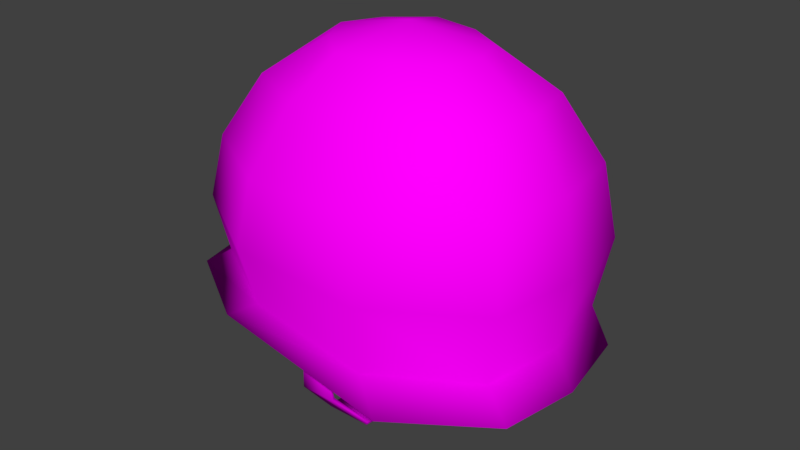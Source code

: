 # Source: CapaceteSoldado.blend  (saved by Blender 2.79.0; exported with 4.5.12 LTS)
import bpy
from mathutils import Matrix  # noqa: F401  (used for matrix-valued properties, if any)

bpy.ops.wm.read_factory_settings(use_empty=True)
scene = bpy.context.scene
scene.name = 'Scene'

# ---- collections
col_collection_1 = bpy.data.collections.new('Collection 1'); scene.collection.children.link(col_collection_1)

# ---- images (referenced by path relative to the original .blend; pixels are not part of the script)
import os
ASSET_DIR = os.environ.get("B2B_ASSET_DIR", "")  # directory of the original .blend (textures are referenced by path, not embedded)
HERE = os.path.dirname(os.path.abspath(__file__))  # packed textures are extracted next to this script under _unpacked/

def load_image(name, relpath, width, height, colorspace="sRGB"):
    """Load a texture the original file referenced (path relative to the .blend, or extracted next to this script)."""
    p = next((c for c in (os.path.join(HERE, relpath), os.path.join(ASSET_DIR, relpath)) if relpath and os.path.exists(c)), "")
    if p:
        img = bpy.data.images.load(p, check_existing=True)
        img.name = name
    else:  # same state as the original file: an image datablock whose file is absent (Cycles renders it pink)
        img = bpy.data.images.new(name, width, height)
        img.source = "FILE"
        img.filepath = "//" + (relpath or name)
    img.colorspace_settings.name = colorspace
    return img
img_capacetesoldado_png = load_image('CapaceteSoldado.png', 'CapaceteSoldado.png', 1024, 1024, 'sRGB')

# ---- materials (node trees are filled in below, after node groups)
mat_material = bpy.data.materials.new('Material')
mat_material.alpha_threshold = 0.0
mat_material.roughness = 0.5
mat_material.line_color = (0.0, 0.0, 0.0, 1.0)

# ---- material node trees
mat_material.use_nodes = True; mat_material.node_tree.nodes.clear()
_N = mat_material.node_tree.nodes; _L = mat_material.node_tree.links
n0 = _N.new('ShaderNodeOutputMaterial'); n0.name = 'Material Output'; n0.location = (300, 300)
n1 = _N.new('ShaderNodeBsdfDiffuse'); n1.name = 'Diffuse BSDF'; n1.location = (10, 300)
n2 = _N.new('ShaderNodeTexImage'); n2.name = 'Image Texture'; n2.location = (-71, 90)
n2.width = 140
n2.image = img_capacetesoldado_png
_L.new(n1.outputs[0], n0.inputs[0])
_L.new(n2.outputs[0], n1.inputs[0])
n0.is_active_output = True

# ---- world
world_world = bpy.data.worlds.new('World'); scene.world = world_world
world_world.color = (0.05088, 0.05088, 0.05088)
world_world.use_sun_shadow = False
world_world.sun_shadow_jitter_overblur = 0.0
world_world.cycles.sampling_method = 'MANUAL'

# ---- meshes
me_esfera_uv_001 = bpy.data.meshes.new('Esfera UV.001')
me_esfera_uv_001.from_pydata([(0.3314, -0.1913, 0.9062), (0.6124, -0.3264, 0.7071), (0.8001, -0.4348, 0.3827), (0.866, -0.4729, -4.371e-08), (0.8001, -0.4348, -0.3827), (0.1309, -0.3132, 0.9062), (0.2418, -0.5299, 0.7071), (0.316, -0.7336, 0.3827), (0.342, -0.8051, -4.371e-08), (0.316, -0.7336, -0.3827), (-0.1309, -0.3596, 0.9062), (-0.2418, -0.5412, 0.7071), (-0.316, -0.7449, 0.3827), (-0.342, -0.8165, 0.05142), (-0.316, -0.7449, -0.2523), (-0.3314, -0.1913, 0.9062), (-0.6124, -0.3536, 0.7071), (-0.8001, -0.4619, 0.3827), (-0.866, -0.5, 0.05142), (-0.8001, -0.4619, -0.2523), (-1.005, -0.4619, -0.3916), (-0.5211, -0.7593, -0.3916), (0.4219, -0.7685, -0.568), (0.906, -0.4348, -0.568), (-0.937, -0.3317, -0.3764), (-0.4876, -0.6788, -0.3764), (0.3877, -0.6895, -0.5824), (0.837, -0.3, -0.5824), (-0.5007, -0.4536, 0.07945), (0.4121, -0.4463, -0.06466), (-0.2142, -0.2386, 0.8327), (0.1075, -0.236, 0.7827), (0.2937, -0.6121, -0.3723), (0.6472, -0.3057, -0.3723), (-0.7386, -0.3306, -0.2103), (-0.3948, -0.6037, -0.2103), (-0.06297, -0.689, -0.4162), (0.06297, -0.689, -0.4162), (-0.2663, -0.3157, -1.042), (-0.0158, -0.3157, -1.042), (-0.1726, -0.5882, -0.7291), (0.01561, -0.5882, -0.7291), (-0.06297, -0.7081, -0.4223), (0.06297, -0.7081, -0.4223), (-0.2663, -0.3247, -1.06), (-0.0158, -0.3254, -1.06), (-0.1726, -0.6053, -0.7396), (0.01561, -0.6058, -0.7387), (0.3314, 0.1913, 0.9062), (0.6124, 0.3264, 0.7071), (0.8001, 0.4348, 0.3827), (0.866, 0.4729, -4.371e-08), (0.8001, 0.4348, -0.3827), (0.1309, 0.3132, 0.9062), (0.2418, 0.5299, 0.7071), (0.316, 0.7336, 0.3827), (0.342, 0.8051, -4.371e-08), (0.316, 0.7336, -0.3827), (-0.1309, 0.3596, 0.9062), (-0.2418, 0.5412, 0.7071), (-0.316, 0.7449, 0.3827), (-0.342, 0.8165, 0.05142), (-0.316, 0.7449, -0.2523), (-0.3314, 0.1913, 0.9062), (-0.6124, 0.3536, 0.7071), (-0.8001, 0.4619, 0.3827), (-0.866, 0.5, 0.05142), (-0.8001, 0.4619, -0.2523), (-0.01441, 0.0, 0.9991), (-1.005, 0.4619, -0.3916), (-0.5211, 0.7593, -0.3916), (-1.102, 0.0, -0.3916), (-0.8963, 0.0, -0.2523), (-0.9623, 0.0, 0.05142), (-0.8963, 0.0, 0.3827), (-0.7086, 0.0, 0.7071), (0.4219, 0.7685, -0.568), (0.906, 0.4348, -0.568), (-0.4277, 0.0, 0.9062), (0.9734, 0.0, -0.5817), (0.8675, 0.0, -0.3827), (0.9335, 0.0, -4.371e-08), (0.8675, 0.0, 0.3827), (0.6798, 0.0, 0.7071), (0.3988, 0.0, 0.9062), (-0.937, 0.3317, -0.3764), (-0.4876, 0.6788, -0.3764), (-1.026, 0.0, -0.3764), (0.3877, 0.6895, -0.5824), (0.837, 0.3, -0.5824), (0.8996, 0.0, -0.5983), (-0.5007, 0.4536, 0.07945), (-0.7064, 0.0, 0.07945), (0.4121, 0.4463, -0.06466), (0.6131, 0.0, -0.07584), (-0.2142, 0.2386, 0.8327), (-0.2905, 0.0, 0.8327), (0.1075, 0.236, 0.7827), (0.1773, 0.0, 0.7788), (-0.0566, 0.0, 0.8057), (0.2937, 0.6121, -0.3723), (0.6472, 0.3057, -0.3723), (-0.8089, 0.0, -0.2103), (-0.7386, 0.3306, -0.2103), (-0.3948, 0.6037, -0.2103), (0.6965, 0.0, -0.3849), (-0.06297, 0.689, -0.4162), (0.06297, 0.689, -0.4162), (-0.2663, 0.0, -1.086), (-0.0158, 0.0, -1.086), (-0.2663, 0.3157, -1.042), (-0.0158, 0.3157, -1.042), (-0.1726, 0.5882, -0.7291), (0.01561, 0.5882, -0.7291), (-0.06297, 0.7081, -0.4223), (0.06297, 0.7081, -0.4223), (-0.2663, 0.0, -1.106), (-0.0158, 0.0, -1.106), (-0.2663, 0.3247, -1.06), (-0.0158, 0.3254, -1.06), (-0.1726, 0.6053, -0.7396), (0.01561, 0.6058, -0.7387)], [], [(1, 0, 5, 6), (4, 3, 8, 9), (2, 1, 6, 7), (3, 2, 7, 8), (9, 8, 13, 14), (7, 6, 11, 12), (8, 7, 12, 13), (6, 5, 10, 11), (13, 12, 17, 18), (11, 10, 15, 16), (9, 14, 21, 22), (14, 13, 18, 19), (12, 11, 16, 17), (14, 19, 20, 21), (19, 18, 73, 72), (84, 68, 0), (5, 68, 10), (3, 4, 80, 81), (18, 17, 74, 73), (20, 19, 72, 71), (16, 15, 78, 75), (10, 68, 15), (17, 16, 75, 74), (0, 68, 5), (1, 2, 82, 83), (0, 1, 83, 84), (78, 15, 68), (2, 3, 81, 82), (4, 23, 79, 80), (4, 9, 22, 23), (79, 23, 27, 90), (23, 22, 26, 27), (22, 21, 25, 26), (20, 71, 87, 24), (21, 20, 24, 25), (33, 32, 29), (34, 102, 92, 28), (32, 35, 28, 29), (105, 33, 29, 94), (35, 34, 28), (28, 92, 96, 30), (29, 28, 30, 31), (94, 29, 31, 98), (98, 31, 99), (31, 30, 99), (30, 96, 99), (25, 24, 34, 35), (90, 27, 33, 105), (26, 25, 35, 32), (24, 87, 102, 34), (27, 26, 32, 33), (38, 39, 109, 108), (40, 41, 39, 38), (36, 37, 41, 40), (44, 116, 117, 45), (46, 44, 45, 47), (42, 46, 47, 43), (36, 40, 46, 42), (37, 36, 42, 43), (109, 39, 45, 117), (38, 108, 116, 44), (39, 41, 47, 45), (40, 38, 44, 46), (41, 37, 43, 47), (49, 54, 53, 48), (52, 57, 56, 51), (50, 55, 54, 49), (51, 56, 55, 50), (57, 62, 61, 56), (55, 60, 59, 54), (56, 61, 60, 55), (54, 59, 58, 53), (61, 66, 65, 60), (59, 64, 63, 58), (57, 76, 70, 62), (62, 67, 66, 61), (60, 65, 64, 59), (62, 70, 69, 67), (67, 72, 73, 66), (84, 48, 68), (53, 58, 68), (51, 81, 80, 52), (66, 73, 74, 65), (69, 71, 72, 67), (64, 75, 78, 63), (58, 63, 68), (65, 74, 75, 64), (48, 53, 68), (49, 83, 82, 50), (48, 84, 83, 49), (78, 68, 63), (50, 82, 81, 51), (52, 80, 79, 77), (52, 77, 76, 57), (79, 90, 89, 77), (77, 89, 88, 76), (76, 88, 86, 70), (69, 85, 87, 71), (70, 86, 85, 69), (101, 93, 100), (103, 91, 92, 102), (100, 93, 91, 104), (105, 94, 93, 101), (104, 91, 103), (91, 95, 96, 92), (93, 97, 95, 91), (94, 98, 97, 93), (98, 99, 97), (97, 99, 95), (95, 99, 96), (86, 104, 103, 85), (90, 105, 101, 89), (88, 100, 104, 86), (85, 103, 102, 87), (89, 101, 100, 88), (110, 108, 109, 111), (112, 110, 111, 113), (106, 112, 113, 107), (118, 119, 117, 116), (120, 121, 119, 118), (114, 115, 121, 120), (106, 114, 120, 112), (107, 115, 114, 106), (109, 117, 119, 111), (108, 116, 117, 109), (110, 118, 116, 108), (111, 119, 121, 113), (112, 120, 118, 110), (113, 121, 115, 107)])
me_esfera_uv_001.polygons.foreach_set('use_smooth', [True] * 129)
_uv = me_esfera_uv_001.uv_layers.new(name='Mapa UV')
_uv.uv.foreach_set('vector', [0.572, 0.8633, 0.4954, 0.9269, 0.4395, 0.8961, 0.4733, 0.8243, 0.7239, 0.5878, 0.6767, 0.695, 0.5278, 0.6377, 0.5544, 0.5313, 0.6297, 0.7828, 0.572, 0.8633, 0.4733, 0.8243, 0.5006, 0.7338, 0.6767, 0.695, 0.6297, 0.7828, 0.5006, 0.7338, 0.5278, 0.6377, 0.5544, 0.5313, 0.5278, 0.6377, 0.3509, 0.6271, 0.3557, 0.5369, 0.5006, 0.7338, 0.4733, 0.8243, 0.3558, 0.8086, 0.3509, 0.7141, 0.5278, 0.6377, 0.5006, 0.7338, 0.3509, 0.7141, 0.3509, 0.6271, 0.4733, 0.8243, 0.4395, 0.8961, 0.3742, 0.8788, 0.3558, 0.8086, 0.3509, 0.6271, 0.3509, 0.7141, 0.2152, 0.7278, 0.1938, 0.6427, 0.3558, 0.8086, 0.3742, 0.8788, 0.3094, 0.9061, 0.2521, 0.8204, 0.466, 0.3734, 0.3076, 0.4605, 0.244, 0.4307, 0.4667, 0.3219, 0.3557, 0.5369, 0.3509, 0.6271, 0.1938, 0.6427, 0.178, 0.5479, 0.3509, 0.7141, 0.3558, 0.8086, 0.2521, 0.8204, 0.2152, 0.7278, 0.3076, 0.4605, 0.1594, 0.5064, 0.1207, 0.4649, 0.244, 0.4307, 0.178, 0.5479, 0.1938, 0.6427, 0.04618, 0.6857, 0.02623, 0.5847, 0.5265, 0.981, 0.3904, 0.9908, 0.4954, 0.9269, 0.4395, 0.8961, 0.3904, 0.9908, 0.3742, 0.8788, 0.6767, 0.695, 0.7239, 0.5878, 0.8536, 0.6499, 0.8018, 0.7658, 0.1938, 0.6427, 0.2152, 0.7278, 0.0919, 0.7886, 0.04618, 0.6857, 0.1207, 0.4649, 0.1594, 0.5064, 0.03564, 0.5383, 0.01356, 0.4656, 0.2521, 0.8204, 0.3094, 0.9061, 0.2589, 0.9497, 0.1679, 0.883, 0.3742, 0.8788, 0.3904, 0.9908, 0.3094, 0.9061, 0.2152, 0.7278, 0.2521, 0.8204, 0.1679, 0.883, 0.0919, 0.7886, 0.4954, 0.9269, 0.3904, 0.9908, 0.4395, 0.8961, 0.572, 0.8633, 0.6297, 0.7828, 0.7243, 0.867, 0.629, 0.9387, 0.4954, 0.9269, 0.572, 0.8633, 0.629, 0.9387, 0.5265, 0.981, 0.2589, 0.9497, 0.3094, 0.9061, 0.3904, 0.9908, 0.6297, 0.7828, 0.6767, 0.695, 0.8018, 0.7658, 0.7243, 0.867, 0.5923, 0.2906, 0.5642, 0.2419, 0.6176, 0.1443, 0.6745, 0.19, 0.5923, 0.2906, 0.466, 0.3734, 0.4667, 0.3219, 0.5642, 0.2419, 0.6176, 0.1443, 0.5642, 0.2419, 0.5548, 0.2081, 0.5987, 0.1374, 0.5642, 0.2419, 0.4667, 0.3219, 0.4526, 0.3037, 0.5548, 0.2081, 0.4667, 0.3219, 0.244, 0.4307, 0.2375, 0.4068, 0.4526, 0.3037, 0.1207, 0.4649, 0.01356, 0.4656, 0.01732, 0.447, 0.1016, 0.4415, 0.244, 0.4307, 0.1207, 0.4649, 0.1016, 0.4415, 0.2375, 0.4068, 0.4858, 0.1857, 0.4053, 0.2731, 0.3802, 0.1858, 0.1185, 0.383, 0.03089, 0.378, 0.03907, 0.3009, 0.1633, 0.293, 0.4053, 0.2731, 0.23, 0.352, 0.1633, 0.293, 0.3802, 0.1858, 0.5231, 0.1112, 0.4858, 0.1857, 0.3802, 0.1858, 0.4445, 0.0794, 0.23, 0.352, 0.1185, 0.383, 0.1633, 0.293, 0.1633, 0.293, 0.03907, 0.3009, 0.07421, 0.08482, 0.136, 0.1068, 0.3802, 0.1858, 0.1633, 0.293, 0.136, 0.1068, 0.197, 0.07858, 0.4445, 0.0794, 0.3802, 0.1858, 0.197, 0.07858, 0.2069, 0.01339, 0.2069, 0.01339, 0.197, 0.07858, 0.1325, 0.03213, 0.197, 0.07858, 0.136, 0.1068, 0.1325, 0.03213, 0.136, 0.1068, 0.07421, 0.08482, 0.1325, 0.03213, 0.2375, 0.4068, 0.1016, 0.4415, 0.1185, 0.383, 0.23, 0.352, 0.5987, 0.1374, 0.5548, 0.2081, 0.4858, 0.1857, 0.5231, 0.1112, 0.4526, 0.3037, 0.2375, 0.4068, 0.23, 0.352, 0.4053, 0.2731, 0.1016, 0.4415, 0.01732, 0.447, 0.03089, 0.378, 0.1185, 0.383, 0.5548, 0.2081, 0.4526, 0.3037, 0.4053, 0.2731, 0.4858, 0.1857, 0.8519, 0.2714, 0.7218, 0.318, 0.6955, 0.1507, 0.8029, 0.1234, 0.8939, 0.4605, 0.8167, 0.5106, 0.7218, 0.318, 0.8519, 0.2714, 0.9096, 0.5545, 0.9051, 0.583, 0.8167, 0.5106, 0.8939, 0.4605, 0.8608, 0.2688, 0.8109, 0.1194, 0.9487, 0.08246, 0.9868, 0.2597, 0.901, 0.4589, 0.8608, 0.2688, 0.9868, 0.2597, 0.9877, 0.4824, 0.9148, 0.5543, 0.901, 0.4589, 0.9877, 0.4824, 0.912, 0.5981, 0.9096, 0.5545, 0.8939, 0.4605, 0.901, 0.4589, 0.9148, 0.5543, 0.9051, 0.583, 0.9096, 0.5545, 0.9148, 0.5543, 0.912, 0.5981, 0.6955, 0.1507, 0.7218, 0.318, 0.7123, 0.3211, 0.6862, 0.1508, 0.8519, 0.2714, 0.8029, 0.1234, 0.8109, 0.1194, 0.8608, 0.2688, 0.7218, 0.318, 0.8167, 0.5106, 0.8103, 0.5157, 0.7123, 0.3211, 0.8939, 0.4605, 0.8519, 0.2714, 0.8608, 0.2688, 0.901, 0.4589, 0.8167, 0.5106, 0.9051, 0.583, 0.912, 0.5981, 0.8103, 0.5157, 0.572, 0.8633, 0.4733, 0.8243, 0.4395, 0.8961, 0.4954, 0.9269, 0.7239, 0.5878, 0.5544, 0.5313, 0.5278, 0.6377, 0.6767, 0.695, 0.6297, 0.7828, 0.5006, 0.7338, 0.4733, 0.8243, 0.572, 0.8633, 0.6767, 0.695, 0.5278, 0.6377, 0.5006, 0.7338, 0.6297, 0.7828, 0.5544, 0.5313, 0.3557, 0.5369, 0.3509, 0.6271, 0.5278, 0.6377, 0.5006, 0.7338, 0.3509, 0.7141, 0.3558, 0.8086, 0.4733, 0.8243, 0.5278, 0.6377, 0.3509, 0.6271, 0.3509, 0.7141, 0.5006, 0.7338, 0.4733, 0.8243, 0.3558, 0.8086, 0.3742, 0.8788, 0.4395, 0.8961, 0.3509, 0.6271, 0.1938, 0.6427, 0.2152, 0.7278, 0.3509, 0.7141, 0.3558, 0.8086, 0.2521, 0.8204, 0.3094, 0.9061, 0.3742, 0.8788, 0.466, 0.3734, 0.4667, 0.3219, 0.244, 0.4307, 0.3076, 0.4605, 0.3557, 0.5369, 0.178, 0.5479, 0.1938, 0.6427, 0.3509, 0.6271, 0.3509, 0.7141, 0.2152, 0.7278, 0.2521, 0.8204, 0.3558, 0.8086, 0.3076, 0.4605, 0.244, 0.4307, 0.1207, 0.4649, 0.1594, 0.5064, 0.178, 0.5479, 0.02623, 0.5847, 0.04618, 0.6857, 0.1938, 0.6427, 0.5265, 0.981, 0.4954, 0.9269, 0.3904, 0.9908, 0.4395, 0.8961, 0.3742, 0.8788, 0.3904, 0.9908, 0.6767, 0.695, 0.8018, 0.7658, 0.8536, 0.6499, 0.7239, 0.5878, 0.1938, 0.6427, 0.04618, 0.6857, 0.0919, 0.7886, 0.2152, 0.7278, 0.1207, 0.4649, 0.01356, 0.4656, 0.03564, 0.5383, 0.1594, 0.5064, 0.2521, 0.8204, 0.1679, 0.883, 0.2589, 0.9497, 0.3094, 0.9061, 0.3742, 0.8788, 0.3094, 0.9061, 0.3904, 0.9908, 0.2152, 0.7278, 0.0919, 0.7886, 0.1679, 0.883, 0.2521, 0.8204, 0.4954, 0.9269, 0.4395, 0.8961, 0.3904, 0.9908, 0.572, 0.8633, 0.629, 0.9387, 0.7243, 0.867, 0.6297, 0.7828, 0.4954, 0.9269, 0.5265, 0.981, 0.629, 0.9387, 0.572, 0.8633, 0.2589, 0.9497, 0.3904, 0.9908, 0.3094, 0.9061, 0.6297, 0.7828, 0.7243, 0.867, 0.8018, 0.7658, 0.6767, 0.695, 0.5923, 0.2906, 0.6745, 0.19, 0.6176, 0.1443, 0.5642, 0.2419, 0.5923, 0.2906, 0.5642, 0.2419, 0.4667, 0.3219, 0.466, 0.3734, 0.6176, 0.1443, 0.5987, 0.1374, 0.5548, 0.2081, 0.5642, 0.2419, 0.5642, 0.2419, 0.5548, 0.2081, 0.4526, 0.3037, 0.4667, 0.3219, 0.4667, 0.3219, 0.4526, 0.3037, 0.2375, 0.4068, 0.244, 0.4307, 0.1207, 0.4649, 0.1016, 0.4415, 0.01732, 0.447, 0.01356, 0.4656, 0.244, 0.4307, 0.2375, 0.4068, 0.1016, 0.4415, 0.1207, 0.4649, 0.4858, 0.1857, 0.3802, 0.1858, 0.4053, 0.2731, 0.1185, 0.383, 0.1633, 0.293, 0.03907, 0.3009, 0.03089, 0.378, 0.4053, 0.2731, 0.3802, 0.1858, 0.1633, 0.293, 0.23, 0.352, 0.5231, 0.1112, 0.4445, 0.0794, 0.3802, 0.1858, 0.4858, 0.1857, 0.23, 0.352, 0.1633, 0.293, 0.1185, 0.383, 0.1633, 0.293, 0.136, 0.1068, 0.07421, 0.08482, 0.03907, 0.3009, 0.3802, 0.1858, 0.197, 0.07858, 0.136, 0.1068, 0.1633, 0.293, 0.4445, 0.0794, 0.2069, 0.01339, 0.197, 0.07858, 0.3802, 0.1858, 0.2069, 0.01339, 0.1325, 0.03213, 0.197, 0.07858, 0.197, 0.07858, 0.1325, 0.03213, 0.136, 0.1068, 0.136, 0.1068, 0.1325, 0.03213, 0.07421, 0.08482, 0.2375, 0.4068, 0.23, 0.352, 0.1185, 0.383, 0.1016, 0.4415, 0.5987, 0.1374, 0.5231, 0.1112, 0.4858, 0.1857, 0.5548, 0.2081, 0.4526, 0.3037, 0.4053, 0.2731, 0.23, 0.352, 0.2375, 0.4068, 0.1016, 0.4415, 0.1185, 0.383, 0.03089, 0.378, 0.01732, 0.447, 0.5548, 0.2081, 0.4858, 0.1857, 0.4053, 0.2731, 0.4526, 0.3037, 0.8519, 0.2714, 0.8029, 0.1234, 0.6955, 0.1507, 0.7218, 0.318, 0.8939, 0.4605, 0.8519, 0.2714, 0.7218, 0.318, 0.8167, 0.5106, 0.9096, 0.5545, 0.8939, 0.4605, 0.8167, 0.5106, 0.9051, 0.583, 0.8608, 0.2688, 0.9868, 0.2597, 0.9487, 0.08246, 0.8109, 0.1194, 0.901, 0.4589, 0.9877, 0.4824, 0.9868, 0.2597, 0.8608, 0.2688, 0.9148, 0.5543, 0.912, 0.5981, 0.9877, 0.4824, 0.901, 0.4589, 0.9096, 0.5545, 0.9148, 0.5543, 0.901, 0.4589, 0.8939, 0.4605, 0.9051, 0.583, 0.912, 0.5981, 0.9148, 0.5543, 0.9096, 0.5545, 0.6955, 0.1507, 0.6862, 0.1508, 0.7123, 0.3211, 0.7218, 0.318, 0.6938, 0.03358, 0.6845, 0.03372, 0.6862, 0.1508, 0.6955, 0.1507, 0.8519, 0.2714, 0.8608, 0.2688, 0.8109, 0.1194, 0.8029, 0.1234, 0.7218, 0.318, 0.7123, 0.3211, 0.8103, 0.5157, 0.8167, 0.5106, 0.8939, 0.4605, 0.901, 0.4589, 0.8608, 0.2688, 0.8519, 0.2714, 0.8167, 0.5106, 0.8103, 0.5157, 0.912, 0.5981, 0.9051, 0.583])
me_esfera_uv_001.materials.append(mat_material)
me_esfera_uv_001.use_remesh_preserve_volume = False
me_esfera_uv_001.use_remesh_preserve_attributes = False
me_esfera_uv_001.use_mirror_vertex_groups = False
me_esfera_uv_001.update()
me_esfera_uv_001.normals_split_custom_set([tuple(v) for v in zip(*[iter([0.5961, -0.4257, 0.6807, 0.3343, -0.2835, 0.8988, 0.1433, -0.4707, 0.8706, 0.2145, -0.7326, 0.646, 0.8084, -0.5706, 0.1447, 0.8384, -0.545, -5.599e-09, 0.2813, -0.9596, -0.007146, 0.2466, -0.9687, 0.03009, 0.7746, -0.5155, 0.3665, 0.5961, -0.4257, 0.6807, 0.2145, -0.7326, 0.646, 0.2637, -0.8929, 0.3649, 0.8384, -0.545, -5.599e-09, 0.7746, -0.5155, 0.3665, 0.2637, -0.8929, 0.3649, 0.2813, -0.9596, -0.007146, 0.2466, -0.9687, 0.03009, 0.2813, -0.9596, -0.007146, -0.2643, -0.9645, -0.001269, -0.177, -0.9841, 0.01604, 0.2637, -0.8929, 0.3649, 0.2145, -0.7326, 0.646, -0.1863, -0.736, 0.6509, -0.2313, -0.8992, 0.3714, 0.2813, -0.9596, -0.007146, 0.2637, -0.8929, 0.3649, -0.2313, -0.8992, 0.3714, -0.2643, -0.9645, -0.001269, 0.2145, -0.7326, 0.646, 0.1433, -0.4707, 0.8706, -0.1012, -0.4969, 0.8619, -0.1863, -0.736, 0.6509, -0.2643, -0.9645, -0.001269, -0.2313, -0.8992, 0.3714, -0.7502, -0.5415, 0.3794, -0.8196, -0.5729, -0.009281, -0.1863, -0.736, 0.6509, -0.1012, -0.4969, 0.8619, -0.3315, -0.2808, 0.9007, -0.579, -0.4536, 0.6775, 0.2466, -0.9687, 0.03009, -0.177, -0.9841, 0.01604, -0.4005, -0.8237, -0.4014, 0.2697, -0.7886, -0.5527, -0.177, -0.9841, 0.01604, -0.2643, -0.9645, -0.001269, -0.8196, -0.5729, -0.009281, -0.7236, -0.6066, 0.3292, -0.2313, -0.8992, 0.3714, -0.1863, -0.736, 0.6509, -0.579, -0.4536, 0.6775, -0.7502, -0.5415, 0.3794, -0.177, -0.9841, 0.01604, -0.7236, -0.6066, 0.3292, -0.8487, -0.4271, -0.312, -0.4005, -0.8237, -0.4014, -0.7236, -0.6066, 0.3292, -0.8196, -0.5729, -0.009281, -1.0, 0.0, -0.008879, -0.9194, 0.0, 0.3933, 0.4263, 2.472e-09, 0.9046, -0.001601, 5.054e-09, 1.0, 0.3343, -0.2835, 0.8988, 0.1433, -0.4707, 0.8706, -0.001601, 5.054e-09, 1.0, -0.1012, -0.4969, 0.8619, 0.8384, -0.545, -5.599e-09, 0.8084, -0.5706, 0.1447, 0.9859, -1.724e-08, 0.1676, 1.0, 0.0, 0.0, -0.8196, -0.5729, -0.009281, -0.7502, -0.5415, 0.3794, -0.9315, -5.008e-09, 0.3638, -1.0, 0.0, -0.008879, -0.8487, -0.4271, -0.312, -0.7236, -0.6066, 0.3292, -0.9194, 0.0, 0.3933, -0.9411, 0.0, -0.3382, -0.579, -0.4536, 0.6775, -0.3315, -0.2808, 0.9007, -0.4288, 0.0, 0.9034, -0.7311, 0.0, 0.6823, -0.1012, -0.4969, 0.8619, -0.001601, 5.054e-09, 1.0, -0.3315, -0.2808, 0.9007, -0.7502, -0.5415, 0.3794, -0.579, -0.4536, 0.6775, -0.7311, 0.0, 0.6823, -0.9315, -5.008e-09, 0.3638, 0.3343, -0.2835, 0.8988, -0.001601, 5.054e-09, 1.0, 0.1433, -0.4707, 0.8706, 0.5961, -0.4257, 0.6807, 0.7746, -0.5155, 0.3665, 0.9374, 2.479e-09, 0.3484, 0.7348, 0.0, 0.6783, 0.3343, -0.2835, 0.8988, 0.5961, -0.4257, 0.6807, 0.7348, 0.0, 0.6783, 0.4263, 2.472e-09, 0.9046, -0.4288, 0.0, 0.9034, -0.3315, -0.2808, 0.9007, -0.001601, 5.054e-09, 1.0, 0.7746, -0.5155, 0.3665, 0.8384, -0.545, -5.599e-09, 1.0, 0.0, 0.0, 0.9374, 2.479e-09, 0.3484, 0.8084, -0.5706, 0.1447, 0.7983, -0.4644, -0.3835, 0.9047, -3.157e-08, -0.426, 0.9859, -1.724e-08, 0.1676, 0.8084, -0.5706, 0.1447, 0.2466, -0.9687, 0.03009, 0.2697, -0.7886, -0.5527, 0.7983, -0.4644, -0.3835, 0.9047, -3.157e-08, -0.426, 0.7983, -0.4644, -0.3835, -0.2472, 0.09906, -0.9639, -0.2696, -1.341e-08, -0.963, 0.7983, -0.4644, -0.3835, 0.2697, -0.7886, -0.5527, -0.2356, 0.3321, -0.9133, -0.2472, 0.09906, -0.9639, 0.2697, -0.7886, -0.5527, -0.4005, -0.8237, -0.4014, 0.08618, 0.4357, -0.8959, -0.2356, 0.3321, -0.9133, -0.8487, -0.4271, -0.312, -0.9411, 0.0, -0.3382, 0.3751, 0.0, -0.927, 0.338, 0.1797, -0.9238, -0.4005, -0.8237, -0.4014, -0.8487, -0.4271, -0.312, 0.338, 0.1797, -0.9238, 0.08618, 0.4357, -0.8959, -0.7521, 0.4504, -0.4811, -0.2984, 0.8615, -0.4107, -0.5718, 0.7246, -0.3847, 0.6859, 0.4689, -0.5565, 0.7617, 4.837e-09, -0.6479, 0.888, 0.0, -0.4599, 0.5032, 0.7627, -0.4064, -0.2984, 0.8615, -0.4107, 0.1718, 0.8773, -0.4481, 0.5032, 0.7627, -0.4064, -0.5718, 0.7246, -0.3847, -0.8272, -2.894e-08, -0.5619, -0.7521, 0.4504, -0.4811, -0.5718, 0.7246, -0.3847, -0.9082, -2.042e-08, -0.4185, 0.1718, 0.8773, -0.4481, 0.6859, 0.4689, -0.5565, 0.5032, 0.7627, -0.4064, 0.5032, 0.7627, -0.4064, 0.888, 0.0, -0.4599, 0.5403, 0.0, -0.8415, 0.2758, 0.5702, -0.7738, -0.5718, 0.7246, -0.3847, 0.5032, 0.7627, -0.4064, 0.2758, 0.5702, -0.7738, -0.4081, 0.5824, -0.703, -0.9082, -2.042e-08, -0.4185, -0.5718, 0.7246, -0.3847, -0.4081, 0.5824, -0.703, -0.63, -1.17e-08, -0.7766, -0.63, -1.17e-08, -0.7766, -0.4081, 0.5824, -0.703, -0.1295, -2.965e-10, -0.9916, -0.4081, 0.5824, -0.703, 0.2758, 0.5702, -0.7738, -0.1295, -2.965e-10, -0.9916, 0.2758, 0.5702, -0.7738, 0.5403, 0.0, -0.8415, -0.1295, -2.965e-10, -0.9916, 0.08618, 0.4357, -0.8959, 0.338, 0.1797, -0.9238, 0.6859, 0.4689, -0.5565, 0.1718, 0.8773, -0.4481, -0.2696, -1.341e-08, -0.963, -0.2472, 0.09906, -0.9639, -0.7521, 0.4504, -0.4811, -0.8272, -2.894e-08, -0.5619, -0.2356, 0.3321, -0.9133, 0.08618, 0.4357, -0.8959, 0.1718, 0.8773, -0.4481, -0.2984, 0.8615, -0.4107, 0.338, 0.1797, -0.9238, 0.3751, 0.0, -0.927, 0.7617, 4.837e-09, -0.6479, 0.6859, 0.4689, -0.5565, -0.2472, 0.09906, -0.9639, -0.2356, 0.3321, -0.9133, -0.2984, 0.8615, -0.4107, -0.7521, 0.4504, -0.4811, -0.797, 0.1928, 0.5724, 0.7913, 0.3202, 0.5209, 0.7001, -0.3218, 0.6375, -0.7001, -0.3218, 0.6375, -0.7397, 0.4409, 0.5083, 0.7421, 0.6221, 0.2494, 0.7913, 0.3202, 0.5209, -0.797, 0.1928, 0.5724, -0.475, 0.3545, 0.8054, 0.6178, 0.3837, 0.6864, 0.7421, 0.6221, 0.2494, -0.7397, 0.4409, 0.5083, -0.6682, -0.3964, -0.6296, -0.6344, -0.3484, -0.69, 0.6346, -0.3484, -0.6899, 0.624, -0.3584, -0.6944, -0.6502, -0.7216, -0.2379, -0.6682, -0.3964, -0.6296, 0.624, -0.3584, -0.6944, 0.6536, -0.6269, -0.424, -0.4651, -0.776, 0.4261, -0.6502, -0.7216, -0.2379, 0.6536, -0.6269, -0.424, 0.6232, -0.7037, 0.3411, -0.475, 0.3545, 0.8054, -0.7397, 0.4409, 0.5083, -0.6502, -0.7216, -0.2379, -0.4651, -0.776, 0.4261, 0.6178, 0.3837, 0.6864, -0.475, 0.3545, 0.8054, -0.4651, -0.776, 0.4261, 0.6232, -0.7037, 0.3411, 0.7001, -0.3218, 0.6375, 0.7913, 0.3202, 0.5209, 0.624, -0.3584, -0.6944, 0.6346, -0.3484, -0.6899, -0.797, 0.1928, 0.5724, -0.7001, -0.3218, 0.6375, -0.6344, -0.3484, -0.69, -0.6682, -0.3964, -0.6296, 0.7913, 0.3202, 0.5209, 0.7421, 0.6221, 0.2494, 0.6536, -0.6269, -0.424, 0.624, -0.3584, -0.6944, -0.7397, 0.4409, 0.5083, -0.797, 0.1928, 0.5724, -0.6682, -0.3964, -0.6296, -0.6502, -0.7216, -0.2379, 0.7421, 0.6221, 0.2494, 0.6178, 0.3837, 0.6864, 0.6232, -0.7037, 0.3411, 0.6536, -0.6269, -0.424, 0.5961, 0.4257, 0.6807, 0.2145, 0.7326, 0.646, 0.1433, 0.4707, 0.8706, 0.3343, 0.2835, 0.8988, 0.8084, 0.5706, 0.1447, 0.2466, 0.9687, 0.03009, 0.2813, 0.9596, -0.007146, 0.8384, 0.545, 0.0, 0.7746, 0.5155, 0.3665, 0.2637, 0.8929, 0.3649, 0.2145, 0.7326, 0.646, 0.5961, 0.4257, 0.6807, 0.8384, 0.545, 0.0, 0.2813, 0.9596, -0.007146, 0.2637, 0.8929, 0.3649, 0.7746, 0.5155, 0.3665, 0.2466, 0.9687, 0.03009, -0.177, 0.9841, 0.01604, -0.2643, 0.9645, -0.001269, 0.2813, 0.9596, -0.007146, 0.2637, 0.8929, 0.3649, -0.2313, 0.8992, 0.3714, -0.1863, 0.736, 0.6509, 0.2145, 0.7326, 0.646, 0.2813, 0.9596, -0.007146, -0.2643, 0.9645, -0.001269, -0.2313, 0.8992, 0.3714, 0.2637, 0.8929, 0.3649, 0.2145, 0.7326, 0.646, -0.1863, 0.736, 0.6509, -0.1012, 0.4969, 0.8619, 0.1433, 0.4707, 0.8706, -0.2643, 0.9645, -0.001269, -0.8196, 0.5729, -0.009281, -0.7502, 0.5415, 0.3794, -0.2313, 0.8992, 0.3714, -0.1863, 0.736, 0.6509, -0.579, 0.4536, 0.6775, -0.3315, 0.2808, 0.9007, -0.1012, 0.4969, 0.8619, 0.2466, 0.9687, 0.03009, 0.2697, 0.7886, -0.5527, -0.4005, 0.8237, -0.4014, -0.177, 0.9841, 0.01604, -0.177, 0.9841, 0.01604, -0.7236, 0.6066, 0.3292, -0.8196, 0.5729, -0.009281, -0.2643, 0.9645, -0.001269, -0.2313, 0.8992, 0.3714, -0.7502, 0.5415, 0.3794, -0.579, 0.4536, 0.6775, -0.1863, 0.736, 0.6509, -0.177, 0.9841, 0.01604, -0.4005, 0.8237, -0.4014, -0.8487, 0.4271, -0.312, -0.7236, 0.6066, 0.3292, -0.7236, 0.6066, 0.3292, -0.9194, 0.0, 0.3933, -1.0, 0.0, -0.008879, -0.8196, 0.5729, -0.009281, 0.4263, 2.472e-09, 0.9046, 0.3343, 0.2835, 0.8988, -0.001601, 5.054e-09, 1.0, 0.1433, 0.4707, 0.8706, -0.1012, 0.4969, 0.8619, -0.001601, 5.054e-09, 1.0, 0.8384, 0.545, 0.0, 1.0, 0.0, 0.0, 0.9859, -1.724e-08, 0.1676, 0.8084, 0.5706, 0.1447, -0.8196, 0.5729, -0.009281, -1.0, 0.0, -0.008879, -0.9315, -5.008e-09, 0.3638, -0.7502, 0.5415, 0.3794, -0.8487, 0.4271, -0.312, -0.9411, 0.0, -0.3382, -0.9194, 0.0, 0.3933, -0.7236, 0.6066, 0.3292, -0.579, 0.4536, 0.6775, -0.7311, 0.0, 0.6823, -0.4288, 0.0, 0.9034, -0.3315, 0.2808, 0.9007, -0.1012, 0.4969, 0.8619, -0.3315, 0.2808, 0.9007, -0.001601, 5.054e-09, 1.0, -0.7502, 0.5415, 0.3794, -0.9315, -5.008e-09, 0.3638, -0.7311, 0.0, 0.6823, -0.579, 0.4536, 0.6775, 0.3343, 0.2835, 0.8988, 0.1433, 0.4707, 0.8706, -0.001601, 5.054e-09, 1.0, 0.5961, 0.4257, 0.6807, 0.7348, 0.0, 0.6783, 0.9374, 2.479e-09, 0.3484, 0.7746, 0.5155, 0.3665, 0.3343, 0.2835, 0.8988, 0.4263, 2.472e-09, 0.9046, 0.7348, 0.0, 0.6783, 0.5961, 0.4257, 0.6807, -0.4288, 0.0, 0.9034, -0.001601, 5.054e-09, 1.0, -0.3315, 0.2808, 0.9007, 0.7746, 0.5155, 0.3665, 0.9374, 2.479e-09, 0.3484, 1.0, 0.0, 0.0, 0.8384, 0.545, 0.0, 0.8084, 0.5706, 0.1447, 0.9859, -1.724e-08, 0.1676, 0.9047, -3.157e-08, -0.426, 0.7983, 0.4644, -0.3835, 0.8084, 0.5706, 0.1447, 0.7983, 0.4644, -0.3835, 0.2697, 0.7886, -0.5527, 0.2466, 0.9687, 0.03009, 0.9047, -3.157e-08, -0.426, -0.2696, -1.341e-08, -0.963, -0.2472, -0.09906, -0.9639, 0.7983, 0.4644, -0.3835, 0.7983, 0.4644, -0.3835, -0.2472, -0.09906, -0.9639, -0.2356, -0.3321, -0.9133, 0.2697, 0.7886, -0.5527, 0.2697, 0.7886, -0.5527, -0.2356, -0.3321, -0.9133, 0.08618, -0.4357, -0.8959, -0.4005, 0.8237, -0.4014, -0.8487, 0.4271, -0.312, 0.338, -0.1797, -0.9238, 0.3751, 0.0, -0.927, -0.9411, 0.0, -0.3382, -0.4005, 0.8237, -0.4014, 0.08618, -0.4357, -0.8959, 0.338, -0.1797, -0.9238, -0.8487, 0.4271, -0.312, -0.7521, -0.4504, -0.4811, -0.5718, -0.7246, -0.3847, -0.2984, -0.8615, -0.4107, 0.6859, -0.4689, -0.5565, 0.5032, -0.7627, -0.4064, 0.888, 0.0, -0.4599, 0.7617, 4.837e-09, -0.6479, -0.2984, -0.8615, -0.4107, -0.5718, -0.7246, -0.3847, 0.5032, -0.7627, -0.4064, 0.1718, -0.8773, -0.4481, -0.8272, -2.894e-08, -0.5619, -0.9082, -2.042e-08, -0.4185, -0.5718, -0.7246, -0.3847, -0.7521, -0.4504, -0.4811, 0.1718, -0.8773, -0.4481, 0.5032, -0.7627, -0.4064, 0.6859, -0.4689, -0.5565, 0.5032, -0.7627, -0.4064, 0.2758, -0.5702, -0.7738, 0.5403, 0.0, -0.8415, 0.888, 0.0, -0.4599, -0.5718, -0.7246, -0.3847, -0.4081, -0.5824, -0.703, 0.2758, -0.5702, -0.7738, 0.5032, -0.7627, -0.4064, -0.9082, -2.042e-08, -0.4185, -0.63, -1.17e-08, -0.7766, -0.4081, -0.5824, -0.703, -0.5718, -0.7246, -0.3847, -0.63, -1.17e-08, -0.7766, -0.1295, -2.965e-10, -0.9916, -0.4081, -0.5824, -0.703, -0.4081, -0.5824, -0.703, -0.1295, -2.965e-10, -0.9916, 0.2758, -0.5702, -0.7738, 0.2758, -0.5702, -0.7738, -0.1295, -2.965e-10, -0.9916, 0.5403, 0.0, -0.8415, 0.08618, -0.4357, -0.8959, 0.1718, -0.8773, -0.4481, 0.6859, -0.4689, -0.5565, 0.338, -0.1797, -0.9238, -0.2696, -1.341e-08, -0.963, -0.8272, -2.894e-08, -0.5619, -0.7521, -0.4504, -0.4811, -0.2472, -0.09906, -0.9639, -0.2356, -0.3321, -0.9133, -0.2984, -0.8615, -0.4107, 0.1718, -0.8773, -0.4481, 0.08618, -0.4357, -0.8959, 0.338, -0.1797, -0.9238, 0.6859, -0.4689, -0.5565, 0.7617, 4.837e-09, -0.6479, 0.3751, 0.0, -0.927, -0.2472, -0.09906, -0.9639, -0.7521, -0.4504, -0.4811, -0.2984, -0.8615, -0.4107, -0.2356, -0.3321, -0.9133, -0.797, -0.1928, 0.5724, -0.7001, -0.3218, 0.6375, 0.7001, -0.3218, 0.6375, 0.7913, -0.3202, 0.5209, -0.7397, -0.4409, 0.5083, -0.797, -0.1928, 0.5724, 0.7913, -0.3202, 0.5209, 0.7421, -0.6221, 0.2494, -0.475, -0.3545, 0.8054, -0.7397, -0.4409, 0.5083, 0.7421, -0.6221, 0.2494, 0.6178, -0.3837, 0.6864, -0.6682, 0.3964, -0.6296, 0.624, 0.3584, -0.6944, 0.6346, -0.3483, -0.6899, -0.6344, -0.3484, -0.69, -0.6502, 0.7216, -0.2379, 0.6536, 0.6269, -0.424, 0.624, 0.3584, -0.6944, -0.6682, 0.3964, -0.6296, -0.4651, 0.776, 0.4261, 0.6232, 0.7037, 0.3411, 0.6536, 0.6269, -0.424, -0.6502, 0.7216, -0.2379, -0.475, -0.3545, 0.8054, -0.4651, 0.776, 0.4261, -0.6502, 0.7216, -0.2379, -0.7397, -0.4409, 0.5083, 0.6178, -0.3837, 0.6864, 0.6232, 0.7037, 0.3411, -0.4651, 0.776, 0.4261, -0.475, -0.3545, 0.8054, 0.7001, -0.3218, 0.6375, 0.6346, -0.3483, -0.6899, 0.624, 0.3584, -0.6944, 0.7913, -0.3202, 0.5209, -0.7001, -0.3218, 0.6374, -0.6344, -0.3484, -0.69, 0.6347, -0.3483, -0.6898, 0.7001, -0.3218, 0.6374, -0.797, -0.1928, 0.5724, -0.6682, 0.3964, -0.6296, -0.6344, -0.3484, -0.69, -0.7001, -0.3218, 0.6375, 0.7913, -0.3202, 0.5209, 0.624, 0.3584, -0.6944, 0.6536, 0.6269, -0.424, 0.7421, -0.6221, 0.2494, -0.7397, -0.4409, 0.5083, -0.6502, 0.7216, -0.2379, -0.6682, 0.3964, -0.6296, -0.797, -0.1928, 0.5724, 0.7421, -0.6221, 0.2494, 0.6536, 0.6269, -0.424, 0.6232, 0.7037, 0.3411, 0.6178, -0.3837, 0.6864])] * 3)])

# ---- objects
ob_esfera_uv = bpy.data.objects.new('Esfera UV', me_esfera_uv_001)

# ---- transforms, parenting, visibility, modifiers, constraints
ob_esfera_uv.location = (0.0, 0.0, 0.0)
ob_esfera_uv.rotation_euler = (-1.629e-07, 0.0, 0.0)
ob_esfera_uv.color = (0.8, 0.8, 0.8, 1.0)
ob_esfera_uv.lineart.crease_threshold = 0.0

# ---- collection membership
col_collection_1.objects.link(ob_esfera_uv)

# ---- scene / render settings (as saved in the file)
scene.frame_start = 1; scene.frame_end = 250; scene.frame_set(1)
scene.render.engine = 'CYCLES'
scene.render.resolution_percentage = 50
scene.render.dither_intensity = 0.0
scene.cycles.use_denoising = False
scene.cycles.samples = 128
scene.cycles.sampling_pattern = 'TABULATED_SOBOL'
scene.cycles.use_adaptive_sampling = False
scene.cycles.use_light_tree = False
scene.cycles.blur_glossy = 0.0
scene.cycles.sample_clamp_indirect = 0.0
scene.view_settings.view_transform = 'Standard'
bpy.context.view_layer.update()

# ---- added for rendering (the .blend has no active camera and no usable light): camera, sun
cam_auto = bpy.data.cameras.new('AutoCamera')
cam_auto.lens = 50.0
cam_auto.sensor_width = 36.0
cam_auto.clip_end = 1000.0
ob_auto_camera = bpy.data.objects.new('AutoCamera', cam_auto)
scene.collection.objects.link(ob_auto_camera)
ob_auto_camera.location = (3.06014, -3.74902, 2.44607)
ob_auto_camera.rotation_euler = (1.09748, -7.21219e-08, 0.694738)
scene.camera = ob_auto_camera
light_auto_sun = bpy.data.lights.new('AutoSun', 'SUN')
light_auto_sun.energy = 3.0
light_auto_sun.angle = 0.0523599
ob_auto_sun = bpy.data.objects.new('AutoSun', light_auto_sun)
scene.collection.objects.link(ob_auto_sun)
ob_auto_sun.rotation_euler = (0.872665, 0.174533, 0.523599)
bpy.context.view_layer.update()
